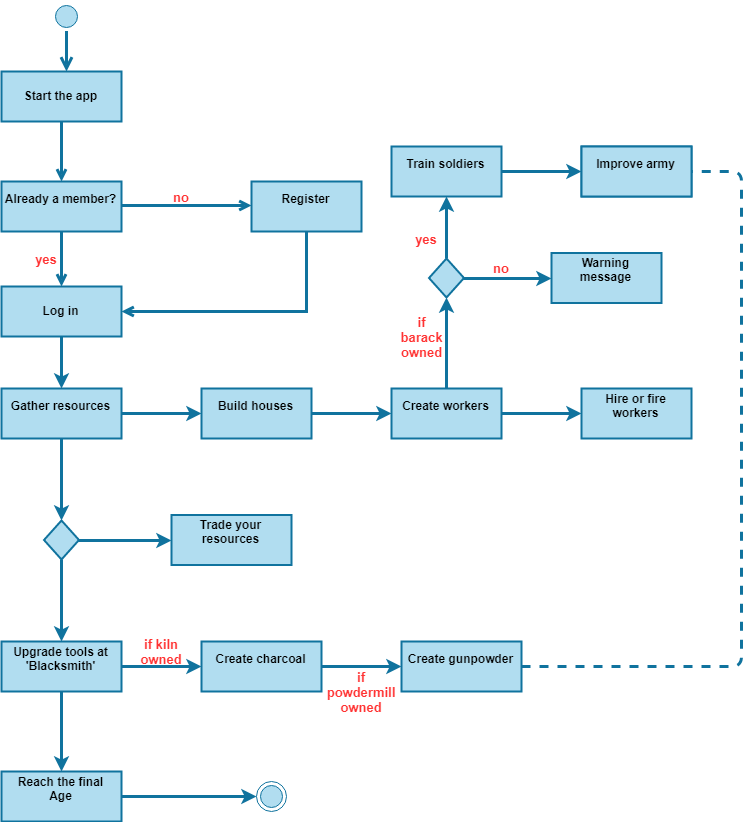

The diagram above was exported from draw.io. Its source (the exported page's mxGraphModel, read from the mxfile embedded in the PNG):
<mxGraphModel dx="1394" dy="715" grid="1" gridSize="10" guides="1" tooltips="1" connect="1" arrows="1" fold="1" page="1" pageScale="1" pageWidth="1169" pageHeight="826" background="#ffffff" math="0" shadow="0">
  <root>
    <mxCell id="0" />
    <mxCell id="1" parent="0" />
    <mxCell id="20" value="" style="endArrow=open;endFill=1;rounded=0;exitX=0.5;exitY=1;exitDx=0;exitDy=0;entryX=1;entryY=0.5;entryDx=0;entryDy=0;strokeWidth=3;fillColor=#b1ddf0;strokeColor=#10739e;" parent="1" source="SFhGGvwiIdk_LgLHUQLo-60" target="SFhGGvwiIdk_LgLHUQLo-46" edge="1">
      <mxGeometry relative="1" as="geometry">
        <mxPoint x="180" y="319" as="sourcePoint" />
        <mxPoint x="310" y="319" as="targetPoint" />
        <Array as="points">
          <mxPoint x="365" y="320" />
        </Array>
      </mxGeometry>
    </mxCell>
    <mxCell id="SFhGGvwiIdk_LgLHUQLo-41" value="" style="ellipse;shape=startState;fillColor=#b1ddf0;strokeColor=#10739e;" parent="1" vertex="1">
      <mxGeometry x="110" y="9.5" width="30" height="30" as="geometry" />
    </mxCell>
    <mxCell id="SFhGGvwiIdk_LgLHUQLo-42" value="" style="edgeStyle=elbowEdgeStyle;elbow=horizontal;verticalAlign=bottom;endArrow=open;endSize=8;endFill=1;rounded=0;strokeWidth=3;fillColor=#b1ddf0;strokeColor=#10739e;" parent="1" source="SFhGGvwiIdk_LgLHUQLo-41" target="SFhGGvwiIdk_LgLHUQLo-43" edge="1">
      <mxGeometry x="-54.5" y="-118.5" as="geometry">
        <mxPoint x="-39.5" y="-48.5" as="targetPoint" />
      </mxGeometry>
    </mxCell>
    <mxCell id="SFhGGvwiIdk_LgLHUQLo-43" value="Start the app" style="strokeWidth=2;rounded=0;perimeterSpacing=0;fontSize=12;fontStyle=1;fillColor=#b1ddf0;strokeColor=#10739e;" parent="1" vertex="1">
      <mxGeometry x="60" y="80" width="120" height="50" as="geometry" />
    </mxCell>
    <mxCell id="SFhGGvwiIdk_LgLHUQLo-44" value="Already a member?&#10;" style="strokeWidth=2;rounded=0;perimeterSpacing=0;fontSize=12;fontStyle=1;fillColor=#b1ddf0;strokeColor=#10739e;" parent="1" vertex="1">
      <mxGeometry x="60" y="190" width="120" height="50" as="geometry" />
    </mxCell>
    <mxCell id="SFhGGvwiIdk_LgLHUQLo-45" value="" style="endArrow=open;endFill=1;rounded=0;strokeWidth=3;fillColor=#b1ddf0;strokeColor=#10739e;" parent="1" source="SFhGGvwiIdk_LgLHUQLo-43" target="SFhGGvwiIdk_LgLHUQLo-44" edge="1">
      <mxGeometry relative="1" as="geometry" />
    </mxCell>
    <mxCell id="SFhGGvwiIdk_LgLHUQLo-71" style="edgeStyle=orthogonalEdgeStyle;rounded=0;orthogonalLoop=1;jettySize=auto;html=1;exitX=0.5;exitY=1;exitDx=0;exitDy=0;strokeWidth=3;fontSize=12;fillColor=#b1ddf0;strokeColor=#10739e;" parent="1" source="SFhGGvwiIdk_LgLHUQLo-46" target="SFhGGvwiIdk_LgLHUQLo-61" edge="1">
      <mxGeometry relative="1" as="geometry" />
    </mxCell>
    <mxCell id="SFhGGvwiIdk_LgLHUQLo-46" value="Log in" style="strokeWidth=2;rounded=0;perimeterSpacing=0;fontSize=12;fontStyle=1;fillColor=#b1ddf0;strokeColor=#10739e;" parent="1" vertex="1">
      <mxGeometry x="60" y="295" width="120" height="50" as="geometry" />
    </mxCell>
    <mxCell id="SFhGGvwiIdk_LgLHUQLo-47" value="" style="endArrow=open;endFill=1;rounded=0;strokeWidth=3;fillColor=#b1ddf0;strokeColor=#10739e;" parent="1" source="SFhGGvwiIdk_LgLHUQLo-44" target="SFhGGvwiIdk_LgLHUQLo-46" edge="1">
      <mxGeometry relative="1" as="geometry" />
    </mxCell>
    <mxCell id="SFhGGvwiIdk_LgLHUQLo-57" value="yes&lt;br style=&quot;font-size: 13px;&quot;&gt;" style="text;html=1;strokeColor=none;fillColor=none;align=center;verticalAlign=middle;whiteSpace=wrap;rounded=0;fontStyle=1;fontSize=13;fontColor=#FF3333;" parent="1" vertex="1">
      <mxGeometry x="85" y="257" width="40" height="20" as="geometry" />
    </mxCell>
    <mxCell id="SFhGGvwiIdk_LgLHUQLo-58" value="" style="endArrow=open;endFill=1;rounded=0;strokeWidth=3;fillColor=#b1ddf0;strokeColor=#10739e;" parent="1" edge="1">
      <mxGeometry relative="1" as="geometry">
        <mxPoint x="180" y="214" as="sourcePoint" />
        <mxPoint x="310" y="214" as="targetPoint" />
      </mxGeometry>
    </mxCell>
    <mxCell id="SFhGGvwiIdk_LgLHUQLo-59" value="no" style="text;html=1;strokeColor=none;fillColor=none;align=center;verticalAlign=middle;whiteSpace=wrap;rounded=0;fontStyle=1;fontSize=13;fontColor=#FF3333;" parent="1" vertex="1">
      <mxGeometry x="220" y="195" width="40" height="20" as="geometry" />
    </mxCell>
    <mxCell id="SFhGGvwiIdk_LgLHUQLo-60" value="Register&#10;" style="strokeWidth=2;rounded=0;perimeterSpacing=0;fontSize=12;fontStyle=1;fillColor=#b1ddf0;strokeColor=#10739e;" parent="1" vertex="1">
      <mxGeometry x="310" y="190" width="110" height="50" as="geometry" />
    </mxCell>
    <mxCell id="SFhGGvwiIdk_LgLHUQLo-66" value="" style="edgeStyle=orthogonalEdgeStyle;rounded=0;orthogonalLoop=1;jettySize=auto;html=1;strokeWidth=3;fillColor=#b1ddf0;strokeColor=#10739e;" parent="1" source="SFhGGvwiIdk_LgLHUQLo-61" target="SFhGGvwiIdk_LgLHUQLo-65" edge="1">
      <mxGeometry relative="1" as="geometry" />
    </mxCell>
    <mxCell id="SFhGGvwiIdk_LgLHUQLo-73" value="" style="edgeStyle=orthogonalEdgeStyle;rounded=0;orthogonalLoop=1;jettySize=auto;html=1;strokeWidth=3;fontSize=12;fillColor=#b1ddf0;strokeColor=#10739e;" parent="1" source="SFhGGvwiIdk_LgLHUQLo-100" target="SFhGGvwiIdk_LgLHUQLo-72" edge="1">
      <mxGeometry relative="1" as="geometry" />
    </mxCell>
    <mxCell id="SFhGGvwiIdk_LgLHUQLo-61" value="Gather resources&#10;" style="strokeWidth=2;rounded=0;perimeterSpacing=0;fontSize=12;fontStyle=1;fillColor=#b1ddf0;strokeColor=#10739e;" parent="1" vertex="1">
      <mxGeometry x="60" y="397" width="120" height="50" as="geometry" />
    </mxCell>
    <mxCell id="SFhGGvwiIdk_LgLHUQLo-94" value="" style="edgeStyle=orthogonalEdgeStyle;rounded=0;orthogonalLoop=1;jettySize=auto;html=1;strokeWidth=3;fontSize=12;fillColor=#b1ddf0;strokeColor=#10739e;" parent="1" source="SFhGGvwiIdk_LgLHUQLo-72" target="SFhGGvwiIdk_LgLHUQLo-93" edge="1">
      <mxGeometry relative="1" as="geometry" />
    </mxCell>
    <mxCell id="SFhGGvwiIdk_LgLHUQLo-108" value="" style="edgeStyle=orthogonalEdgeStyle;rounded=0;orthogonalLoop=1;jettySize=auto;html=1;strokeWidth=3;fontSize=12;fillColor=#b1ddf0;strokeColor=#10739e;" parent="1" source="SFhGGvwiIdk_LgLHUQLo-72" target="SFhGGvwiIdk_LgLHUQLo-107" edge="1">
      <mxGeometry relative="1" as="geometry" />
    </mxCell>
    <mxCell id="SFhGGvwiIdk_LgLHUQLo-72" value="Upgrade tools at&#10;'Blacksmith'&#10;" style="strokeWidth=2;rounded=0;perimeterSpacing=0;fontSize=12;fontStyle=1;fillColor=#b1ddf0;strokeColor=#10739e;" parent="1" vertex="1">
      <mxGeometry x="60" y="650" width="120" height="50" as="geometry" />
    </mxCell>
    <mxCell id="SFhGGvwiIdk_LgLHUQLo-107" value="Reach the final&#10;Age&#10;" style="strokeWidth=2;rounded=0;perimeterSpacing=0;fontSize=12;fontStyle=1;fillColor=#b1ddf0;strokeColor=#10739e;" parent="1" vertex="1">
      <mxGeometry x="60" y="780" width="120" height="50" as="geometry" />
    </mxCell>
    <mxCell id="SFhGGvwiIdk_LgLHUQLo-97" value="" style="edgeStyle=orthogonalEdgeStyle;rounded=0;orthogonalLoop=1;jettySize=auto;html=1;strokeWidth=3;fontSize=12;fillColor=#b1ddf0;strokeColor=#10739e;" parent="1" source="SFhGGvwiIdk_LgLHUQLo-93" target="SFhGGvwiIdk_LgLHUQLo-96" edge="1">
      <mxGeometry relative="1" as="geometry" />
    </mxCell>
    <mxCell id="SFhGGvwiIdk_LgLHUQLo-93" value="Create charcoal&#10;" style="strokeWidth=2;rounded=0;perimeterSpacing=0;fontSize=12;fontStyle=1;fillColor=#b1ddf0;strokeColor=#10739e;" parent="1" vertex="1">
      <mxGeometry x="260" y="650" width="120" height="50" as="geometry" />
    </mxCell>
    <mxCell id="SFhGGvwiIdk_LgLHUQLo-96" value="Create gunpowder&#10;" style="strokeWidth=2;rounded=0;perimeterSpacing=0;fontSize=12;fontStyle=1;fillColor=#b1ddf0;strokeColor=#10739e;" parent="1" vertex="1">
      <mxGeometry x="460" y="650" width="120" height="50" as="geometry" />
    </mxCell>
    <mxCell id="SFhGGvwiIdk_LgLHUQLo-68" value="" style="edgeStyle=orthogonalEdgeStyle;rounded=0;orthogonalLoop=1;jettySize=auto;html=1;strokeWidth=3;fillColor=#b1ddf0;strokeColor=#10739e;" parent="1" source="SFhGGvwiIdk_LgLHUQLo-65" target="SFhGGvwiIdk_LgLHUQLo-67" edge="1">
      <mxGeometry relative="1" as="geometry" />
    </mxCell>
    <mxCell id="SFhGGvwiIdk_LgLHUQLo-65" value="Build houses&#10;" style="strokeWidth=2;rounded=0;perimeterSpacing=0;fontSize=12;fontStyle=1;fillColor=#b1ddf0;strokeColor=#10739e;" parent="1" vertex="1">
      <mxGeometry x="260" y="397" width="110" height="50" as="geometry" />
    </mxCell>
    <mxCell id="SFhGGvwiIdk_LgLHUQLo-70" value="" style="edgeStyle=orthogonalEdgeStyle;rounded=0;orthogonalLoop=1;jettySize=auto;html=1;strokeWidth=3;fillColor=#b1ddf0;strokeColor=#10739e;" parent="1" source="SFhGGvwiIdk_LgLHUQLo-67" target="SFhGGvwiIdk_LgLHUQLo-69" edge="1">
      <mxGeometry relative="1" as="geometry" />
    </mxCell>
    <mxCell id="SFhGGvwiIdk_LgLHUQLo-77" value="" style="edgeStyle=orthogonalEdgeStyle;rounded=0;orthogonalLoop=1;jettySize=auto;html=1;strokeWidth=3;fontSize=12;entryX=0.5;entryY=1;entryDx=0;entryDy=0;fillColor=#b1ddf0;strokeColor=#10739e;" parent="1" source="SFhGGvwiIdk_LgLHUQLo-67" target="SFhGGvwiIdk_LgLHUQLo-79" edge="1">
      <mxGeometry relative="1" as="geometry" />
    </mxCell>
    <mxCell id="SFhGGvwiIdk_LgLHUQLo-67" value="Create workers&#10;" style="strokeWidth=2;rounded=0;perimeterSpacing=0;fontSize=12;fontStyle=1;fillColor=#b1ddf0;strokeColor=#10739e;" parent="1" vertex="1">
      <mxGeometry x="450" y="397" width="110" height="50" as="geometry" />
    </mxCell>
    <mxCell id="SFhGGvwiIdk_LgLHUQLo-87" value="" style="edgeStyle=orthogonalEdgeStyle;rounded=0;orthogonalLoop=1;jettySize=auto;html=1;strokeWidth=3;fontSize=12;fillColor=#b1ddf0;strokeColor=#10739e;" parent="1" source="SFhGGvwiIdk_LgLHUQLo-76" target="SFhGGvwiIdk_LgLHUQLo-86" edge="1">
      <mxGeometry relative="1" as="geometry" />
    </mxCell>
    <mxCell id="SFhGGvwiIdk_LgLHUQLo-76" value="Train soldiers&#10;" style="strokeWidth=2;rounded=0;perimeterSpacing=0;fontSize=12;fontStyle=1;fillColor=#b1ddf0;strokeColor=#10739e;" parent="1" vertex="1">
      <mxGeometry x="450" y="155" width="110" height="50" as="geometry" />
    </mxCell>
    <mxCell id="SFhGGvwiIdk_LgLHUQLo-110" value="Train soldiers&#10;" style="strokeWidth=2;rounded=0;perimeterSpacing=0;fontSize=12;fontStyle=1;fillColor=#b1ddf0;strokeColor=#10739e;" parent="1" vertex="1">
      <mxGeometry x="640" y="155" width="110" height="50" as="geometry" />
    </mxCell>
    <mxCell id="SFhGGvwiIdk_LgLHUQLo-86" value="Improve army&#10;" style="strokeWidth=2;rounded=0;perimeterSpacing=0;fontSize=12;fontStyle=1;fillColor=#b1ddf0;strokeColor=#10739e;" parent="1" vertex="1">
      <mxGeometry x="640" y="155" width="110" height="50" as="geometry" />
    </mxCell>
    <mxCell id="SFhGGvwiIdk_LgLHUQLo-69" value="Hire or fire&#10;workers&#10;" style="strokeWidth=2;rounded=0;perimeterSpacing=0;fontSize=12;fontStyle=1;fillColor=#b1ddf0;strokeColor=#10739e;" parent="1" vertex="1">
      <mxGeometry x="640" y="397" width="110" height="50" as="geometry" />
    </mxCell>
    <mxCell id="SFhGGvwiIdk_LgLHUQLo-85" value="" style="edgeStyle=orthogonalEdgeStyle;rounded=0;orthogonalLoop=1;jettySize=auto;html=1;strokeWidth=3;fontSize=12;fillColor=#b1ddf0;strokeColor=#10739e;" parent="1" source="SFhGGvwiIdk_LgLHUQLo-79" target="SFhGGvwiIdk_LgLHUQLo-76" edge="1">
      <mxGeometry relative="1" as="geometry" />
    </mxCell>
    <mxCell id="SFhGGvwiIdk_LgLHUQLo-89" value="" style="edgeStyle=orthogonalEdgeStyle;rounded=0;orthogonalLoop=1;jettySize=auto;html=1;strokeWidth=3;fontSize=12;entryX=0;entryY=0.5;entryDx=0;entryDy=0;fillColor=#b1ddf0;strokeColor=#10739e;" parent="1" source="SFhGGvwiIdk_LgLHUQLo-79" target="SFhGGvwiIdk_LgLHUQLo-90" edge="1">
      <mxGeometry relative="1" as="geometry">
        <mxPoint x="602.5" y="286.5" as="targetPoint" />
      </mxGeometry>
    </mxCell>
    <mxCell id="SFhGGvwiIdk_LgLHUQLo-79" value="" style="rhombus;whiteSpace=wrap;html=1;rounded=0;strokeWidth=2;fontSize=12;fillColor=#b1ddf0;strokeColor=#10739e;" parent="1" vertex="1">
      <mxGeometry x="487.5" y="267" width="35" height="39" as="geometry" />
    </mxCell>
    <mxCell id="SFhGGvwiIdk_LgLHUQLo-84" value="if barack owned" style="text;html=1;strokeColor=none;fillColor=none;align=center;verticalAlign=middle;whiteSpace=wrap;rounded=0;fontSize=13;fontStyle=1;fontColor=#FF3333;" parent="1" vertex="1">
      <mxGeometry x="460" y="335" width="40" height="20" as="geometry" />
    </mxCell>
    <mxCell id="SFhGGvwiIdk_LgLHUQLo-90" value="Warning&#10;message&#10;" style="strokeWidth=2;rounded=0;perimeterSpacing=0;fontSize=12;fontStyle=1;fillColor=#b1ddf0;strokeColor=#10739e;" parent="1" vertex="1">
      <mxGeometry x="610" y="261.5" width="110" height="50" as="geometry" />
    </mxCell>
    <mxCell id="SFhGGvwiIdk_LgLHUQLo-95" value="if kiln owned" style="text;html=1;strokeColor=none;fillColor=none;align=center;verticalAlign=middle;whiteSpace=wrap;rounded=0;fontSize=13;fontStyle=1;fontColor=#FF3333;" parent="1" vertex="1">
      <mxGeometry x="200" y="650" width="40" height="20" as="geometry" />
    </mxCell>
    <mxCell id="SFhGGvwiIdk_LgLHUQLo-98" value="if powdermill owned" style="text;html=1;strokeColor=none;fillColor=none;align=center;verticalAlign=middle;whiteSpace=wrap;rounded=0;fontSize=13;fontStyle=1;fontColor=#FF3333;" parent="1" vertex="1">
      <mxGeometry x="400" y="690" width="40" height="20" as="geometry" />
    </mxCell>
    <mxCell id="SFhGGvwiIdk_LgLHUQLo-103" value="" style="edgeStyle=orthogonalEdgeStyle;rounded=0;orthogonalLoop=1;jettySize=auto;html=1;strokeWidth=3;fontSize=12;entryX=0;entryY=0.5;entryDx=0;entryDy=0;fillColor=#b1ddf0;strokeColor=#10739e;" parent="1" source="SFhGGvwiIdk_LgLHUQLo-100" target="SFhGGvwiIdk_LgLHUQLo-104" edge="1">
      <mxGeometry relative="1" as="geometry">
        <mxPoint x="217.5" y="548.5" as="targetPoint" />
      </mxGeometry>
    </mxCell>
    <mxCell id="SFhGGvwiIdk_LgLHUQLo-100" value="" style="rhombus;whiteSpace=wrap;html=1;rounded=0;strokeWidth=2;fontSize=12;fillColor=#b1ddf0;strokeColor=#10739e;" parent="1" vertex="1">
      <mxGeometry x="102.5" y="529" width="35" height="39" as="geometry" />
    </mxCell>
    <mxCell id="SFhGGvwiIdk_LgLHUQLo-101" value="" style="edgeStyle=orthogonalEdgeStyle;rounded=0;orthogonalLoop=1;jettySize=auto;html=1;strokeWidth=3;fontSize=12;fillColor=#b1ddf0;strokeColor=#10739e;" parent="1" source="SFhGGvwiIdk_LgLHUQLo-61" target="SFhGGvwiIdk_LgLHUQLo-100" edge="1">
      <mxGeometry relative="1" as="geometry">
        <mxPoint x="120" y="447" as="sourcePoint" />
        <mxPoint x="120" y="650" as="targetPoint" />
      </mxGeometry>
    </mxCell>
    <mxCell id="SFhGGvwiIdk_LgLHUQLo-104" value="Trade your&#10;resources&#10;" style="strokeWidth=2;rounded=0;perimeterSpacing=0;fontSize=12;fontStyle=1;fillColor=#b1ddf0;strokeColor=#10739e;" parent="1" vertex="1">
      <mxGeometry x="230" y="523.5" width="120" height="50" as="geometry" />
    </mxCell>
    <mxCell id="SFhGGvwiIdk_LgLHUQLo-105" value="" style="ellipse;html=1;shape=endState;rounded=0;fontSize=12;fillColor=#b1ddf0;strokeColor=#10739e;" parent="1" vertex="1">
      <mxGeometry x="315" y="790" width="30" height="30" as="geometry" />
    </mxCell>
    <mxCell id="SFhGGvwiIdk_LgLHUQLo-106" value="" style="endArrow=none;dashed=1;html=1;strokeWidth=3;fontSize=12;exitX=1;exitY=0.5;exitDx=0;exitDy=0;entryX=1;entryY=0.5;entryDx=0;entryDy=0;fillColor=#b1ddf0;strokeColor=#10739e;" parent="1" source="SFhGGvwiIdk_LgLHUQLo-96" target="SFhGGvwiIdk_LgLHUQLo-86" edge="1">
      <mxGeometry width="50" height="50" relative="1" as="geometry">
        <mxPoint x="60" y="790" as="sourcePoint" />
        <mxPoint x="960" y="410" as="targetPoint" />
        <Array as="points">
          <mxPoint x="800" y="675" />
          <mxPoint x="800" y="330" />
          <mxPoint x="800" y="180" />
        </Array>
      </mxGeometry>
    </mxCell>
    <mxCell id="SFhGGvwiIdk_LgLHUQLo-109" value="" style="edgeStyle=orthogonalEdgeStyle;rounded=0;orthogonalLoop=1;jettySize=auto;html=1;strokeWidth=3;fontSize=12;exitX=1;exitY=0.5;exitDx=0;exitDy=0;entryX=0;entryY=0.5;entryDx=0;entryDy=0;fillColor=#b1ddf0;strokeColor=#10739e;" parent="1" source="SFhGGvwiIdk_LgLHUQLo-107" target="SFhGGvwiIdk_LgLHUQLo-105" edge="1">
      <mxGeometry relative="1" as="geometry">
        <mxPoint x="240" y="786" as="sourcePoint" />
        <mxPoint x="240" y="866" as="targetPoint" />
      </mxGeometry>
    </mxCell>
    <mxCell id="innypcX4eMPH_A64FSrX-20" value="no" style="text;html=1;strokeColor=none;fillColor=none;align=center;verticalAlign=middle;whiteSpace=wrap;rounded=0;fontStyle=1;fontSize=13;fontColor=#FF3333;" parent="1" vertex="1">
      <mxGeometry x="540" y="266.5" width="40" height="20" as="geometry" />
    </mxCell>
    <mxCell id="innypcX4eMPH_A64FSrX-21" value="yes&lt;br style=&quot;font-size: 13px;&quot;&gt;" style="text;html=1;strokeColor=none;fillColor=none;align=center;verticalAlign=middle;whiteSpace=wrap;rounded=0;fontStyle=1;fontSize=13;fontColor=#FF3333;" parent="1" vertex="1">
      <mxGeometry x="465" y="237" width="40" height="20" as="geometry" />
    </mxCell>
  </root>
</mxGraphModel>